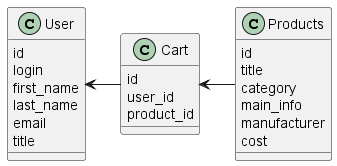

The diagram above was rendered by PlantUML. Its source (embedded in the PNG):
@startuml

class User {
  id
  login
  first_name
  last_name
  email
  title
}

class Products {
  id
  title
  category
  main_info
  manufacturer
  cost
}

class Cart {
  id
  user_id
  product_id
}

User <- Cart
Cart <- Products

@enduml